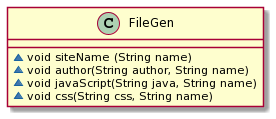

The diagram above was rendered by PlantUML. Its source (embedded in the PNG):
@startuml
class FileGen {
 ~void siteName (String name)
 ~void author(String author, String name)
 ~void javaScript(String java, String name)
 ~void css(String css, String name)
}
@enduml